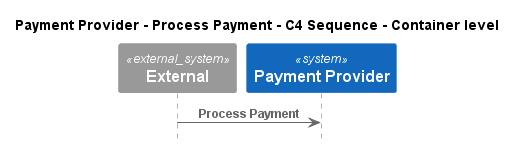

The diagram above was rendered by PlantUML. Its source (embedded in the PNG):
@startuml
!pragma layout smetana
!include ..\..\..\..\..\.c4s\C4_Sequence.puml

title Payment Provider - Process Payment - C4 Sequence - Container level

System_Ext(C4InterFlow.SoftwareSystems.ExternalSystem, "External", "")
System(ECommercePlatform.SoftwareSystems.PaymentProvider, "Payment Provider", "")

Rel(C4InterFlow.SoftwareSystems.ExternalSystem, ECommercePlatform.SoftwareSystems.PaymentProvider, "Process Payment")


@enduml